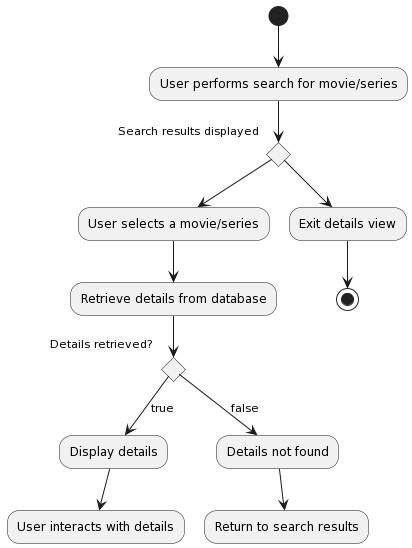

The diagram above was rendered by PlantUML. Its source (embedded in the PNG):
@startuml
(*) --> "User performs search for movie/series"

if "Search results displayed" then
  --> "User selects a movie/series"
  --> "Retrieve details from database"
  if "Details retrieved?" then
    --> [true] "Display details"
    --> "User interacts with details"
  else
    --> [false] "Details not found"
    --> "Return to search results"
  endif
else
  --> "Exit details view"
  --> (*)
endif
@enduml